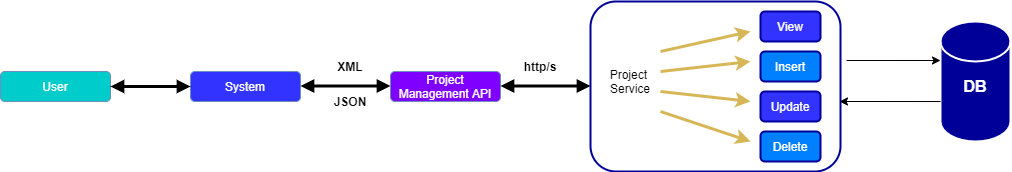

The diagram above was exported from draw.io. Its source (the exported page's mxGraphModel, read from the mxfile embedded in the PNG):
<mxGraphModel dx="1734" dy="482" grid="1" gridSize="10" guides="1" tooltips="1" connect="1" arrows="1" fold="1" page="1" pageScale="1" pageWidth="850" pageHeight="1100" math="0" shadow="0">
  <root>
    <mxCell id="0" />
    <mxCell id="1" parent="0" />
    <mxCell id="3zfvHLOTa3VjgjzUuggO-1" value="&lt;font color=&quot;#ffffff&quot;&gt;User&lt;/font&gt;" style="rounded=1;whiteSpace=wrap;html=1;strokeColor=#6c8ebf;fillColor=#00CCCC;" vertex="1" parent="1">
      <mxGeometry x="-90" y="160" width="110" height="30" as="geometry" />
    </mxCell>
    <mxCell id="3zfvHLOTa3VjgjzUuggO-2" value="&lt;font color=&quot;#ffffff&quot;&gt;System&lt;/font&gt;" style="rounded=1;whiteSpace=wrap;html=1;strokeColor=#6c8ebf;fillColor=#3333FF;" vertex="1" parent="1">
      <mxGeometry x="100" y="160" width="110" height="30" as="geometry" />
    </mxCell>
    <mxCell id="3zfvHLOTa3VjgjzUuggO-3" value="&lt;font color=&quot;#ffffff&quot;&gt;Project&lt;br&gt;Management API&lt;br&gt;&lt;/font&gt;" style="rounded=1;whiteSpace=wrap;html=1;strokeColor=#6c8ebf;fillColor=#7F00FF;" vertex="1" parent="1">
      <mxGeometry x="300" y="160" width="110" height="30" as="geometry" />
    </mxCell>
    <mxCell id="3zfvHLOTa3VjgjzUuggO-4" value="" style="rounded=1;whiteSpace=wrap;html=1;fillColor=#FFFFFF;strokeColor=#000099;strokeWidth=2;" vertex="1" parent="1">
      <mxGeometry x="500" y="90" width="250" height="170" as="geometry" />
    </mxCell>
    <mxCell id="3zfvHLOTa3VjgjzUuggO-5" value="Project&amp;nbsp;&lt;br&gt;Service" style="text;html=1;strokeColor=none;fillColor=none;align=center;verticalAlign=middle;whiteSpace=wrap;rounded=0;" vertex="1" parent="1">
      <mxGeometry x="520" y="160" width="40" height="20" as="geometry" />
    </mxCell>
    <mxCell id="3zfvHLOTa3VjgjzUuggO-6" value="&lt;font color=&quot;#ffffff&quot;&gt;View&lt;/font&gt;" style="rounded=1;whiteSpace=wrap;html=1;strokeColor=#000099;strokeWidth=2;fillColor=#3333FF;" vertex="1" parent="1">
      <mxGeometry x="670" y="100" width="60" height="30" as="geometry" />
    </mxCell>
    <mxCell id="3zfvHLOTa3VjgjzUuggO-7" value="&lt;font color=&quot;#ffffff&quot;&gt;Insert&lt;/font&gt;" style="rounded=1;whiteSpace=wrap;html=1;strokeColor=#000099;strokeWidth=2;fillColor=#007FFF;" vertex="1" parent="1">
      <mxGeometry x="670" y="140" width="60" height="30" as="geometry" />
    </mxCell>
    <mxCell id="3zfvHLOTa3VjgjzUuggO-8" value="&lt;font color=&quot;#ffffff&quot;&gt;Update&lt;/font&gt;" style="rounded=1;whiteSpace=wrap;html=1;strokeColor=#000099;strokeWidth=2;fillColor=#3333FF;" vertex="1" parent="1">
      <mxGeometry x="670" y="180" width="60" height="30" as="geometry" />
    </mxCell>
    <mxCell id="3zfvHLOTa3VjgjzUuggO-9" value="&lt;font color=&quot;#ffffff&quot;&gt;Delete&lt;/font&gt;" style="rounded=1;whiteSpace=wrap;html=1;strokeColor=#000099;strokeWidth=2;fillColor=#007FFF;" vertex="1" parent="1">
      <mxGeometry x="670" y="220" width="60" height="30" as="geometry" />
    </mxCell>
    <mxCell id="3zfvHLOTa3VjgjzUuggO-10" value="" style="endArrow=classic;html=1;entryX=0.64;entryY=0.176;entryDx=0;entryDy=0;entryPerimeter=0;strokeWidth=3;strokeColor=#d6b656;fillColor=#fff2cc;" edge="1" parent="1" target="3zfvHLOTa3VjgjzUuggO-4">
      <mxGeometry width="50" height="50" relative="1" as="geometry">
        <mxPoint x="570" y="140" as="sourcePoint" />
        <mxPoint x="620" y="120" as="targetPoint" />
      </mxGeometry>
    </mxCell>
    <mxCell id="3zfvHLOTa3VjgjzUuggO-11" value="" style="endArrow=classic;html=1;fillColor=#fff2cc;strokeColor=#d6b656;strokeWidth=3;" edge="1" parent="1">
      <mxGeometry width="50" height="50" relative="1" as="geometry">
        <mxPoint x="570" y="160" as="sourcePoint" />
        <mxPoint x="660" y="150" as="targetPoint" />
      </mxGeometry>
    </mxCell>
    <mxCell id="3zfvHLOTa3VjgjzUuggO-12" value="" style="endArrow=classic;html=1;entryX=0.64;entryY=0.588;entryDx=0;entryDy=0;entryPerimeter=0;fillColor=#fff2cc;strokeColor=#d6b656;strokeWidth=3;" edge="1" parent="1" target="3zfvHLOTa3VjgjzUuggO-4">
      <mxGeometry width="50" height="50" relative="1" as="geometry">
        <mxPoint x="570" y="180" as="sourcePoint" />
        <mxPoint x="670" y="160" as="targetPoint" />
      </mxGeometry>
    </mxCell>
    <mxCell id="3zfvHLOTa3VjgjzUuggO-14" value="" style="endArrow=classic;html=1;fillColor=#fff2cc;strokeColor=#d6b656;strokeWidth=3;" edge="1" parent="1">
      <mxGeometry width="50" height="50" relative="1" as="geometry">
        <mxPoint x="570" y="200" as="sourcePoint" />
        <mxPoint x="660" y="230" as="targetPoint" />
      </mxGeometry>
    </mxCell>
    <mxCell id="3zfvHLOTa3VjgjzUuggO-16" value="" style="strokeWidth=2;html=1;shape=mxgraph.flowchart.database;whiteSpace=wrap;fillColor=#000099;strokeColor=#FFFFFF;" vertex="1" parent="1">
      <mxGeometry x="850" y="110" width="70" height="120" as="geometry" />
    </mxCell>
    <mxCell id="3zfvHLOTa3VjgjzUuggO-17" value="" style="endArrow=classic;html=1;exitX=1.024;exitY=0.347;exitDx=0;exitDy=0;exitPerimeter=0;entryX=0;entryY=0.325;entryDx=0;entryDy=0;entryPerimeter=0;" edge="1" parent="1" source="3zfvHLOTa3VjgjzUuggO-4" target="3zfvHLOTa3VjgjzUuggO-16">
      <mxGeometry width="50" height="50" relative="1" as="geometry">
        <mxPoint x="780" y="190" as="sourcePoint" />
        <mxPoint x="840" y="150" as="targetPoint" />
      </mxGeometry>
    </mxCell>
    <mxCell id="3zfvHLOTa3VjgjzUuggO-18" value="" style="endArrow=classic;html=1;exitX=0;exitY=0.667;exitDx=0;exitDy=0;exitPerimeter=0;" edge="1" parent="1" source="3zfvHLOTa3VjgjzUuggO-16">
      <mxGeometry width="50" height="50" relative="1" as="geometry">
        <mxPoint x="810" y="240" as="sourcePoint" />
        <mxPoint x="749" y="190" as="targetPoint" />
      </mxGeometry>
    </mxCell>
    <mxCell id="3zfvHLOTa3VjgjzUuggO-19" value="&lt;font color=&quot;#ffffff&quot; style=&quot;font-size: 16px&quot;&gt;&lt;b&gt;DB&lt;/b&gt;&lt;/font&gt;" style="text;html=1;strokeColor=none;fillColor=none;align=center;verticalAlign=middle;whiteSpace=wrap;rounded=0;" vertex="1" parent="1">
      <mxGeometry x="865" y="165" width="40" height="20" as="geometry" />
    </mxCell>
    <mxCell id="3zfvHLOTa3VjgjzUuggO-20" value="" style="endArrow=block;html=1;strokeWidth=3;entryX=0;entryY=0.5;entryDx=0;entryDy=0;exitX=1;exitY=0.5;exitDx=0;exitDy=0;entryPerimeter=0;startArrow=block;startFill=1;endFill=1;" edge="1" parent="1" source="3zfvHLOTa3VjgjzUuggO-1" target="3zfvHLOTa3VjgjzUuggO-2">
      <mxGeometry width="50" height="50" relative="1" as="geometry">
        <mxPoint x="70" y="200" as="sourcePoint" />
        <mxPoint x="120" y="150" as="targetPoint" />
      </mxGeometry>
    </mxCell>
    <mxCell id="3zfvHLOTa3VjgjzUuggO-21" value="" style="endArrow=block;html=1;strokeWidth=3;entryX=0;entryY=0.5;entryDx=0;entryDy=0;exitX=1;exitY=0.5;exitDx=0;exitDy=0;entryPerimeter=0;startArrow=block;startFill=1;endFill=1;" edge="1" parent="1">
      <mxGeometry width="50" height="50" relative="1" as="geometry">
        <mxPoint x="210" y="174.5" as="sourcePoint" />
        <mxPoint x="300" y="174.5" as="targetPoint" />
      </mxGeometry>
    </mxCell>
    <mxCell id="3zfvHLOTa3VjgjzUuggO-22" value="" style="endArrow=block;html=1;strokeWidth=3;entryX=0;entryY=0.5;entryDx=0;entryDy=0;exitX=1;exitY=0.5;exitDx=0;exitDy=0;entryPerimeter=0;startArrow=block;startFill=1;endFill=1;" edge="1" parent="1">
      <mxGeometry width="50" height="50" relative="1" as="geometry">
        <mxPoint x="410" y="174.5" as="sourcePoint" />
        <mxPoint x="500" y="174.5" as="targetPoint" />
        <Array as="points">
          <mxPoint x="460" y="174.5" />
        </Array>
      </mxGeometry>
    </mxCell>
    <mxCell id="3zfvHLOTa3VjgjzUuggO-23" value="&lt;b&gt;XML&lt;/b&gt;" style="text;html=1;strokeColor=none;fillColor=none;align=center;verticalAlign=middle;whiteSpace=wrap;rounded=0;" vertex="1" parent="1">
      <mxGeometry x="240" y="145" width="40" height="20" as="geometry" />
    </mxCell>
    <mxCell id="3zfvHLOTa3VjgjzUuggO-24" value="&lt;b&gt;JSON&lt;/b&gt;" style="text;html=1;strokeColor=none;fillColor=none;align=center;verticalAlign=middle;whiteSpace=wrap;rounded=0;" vertex="1" parent="1">
      <mxGeometry x="240" y="180" width="40" height="20" as="geometry" />
    </mxCell>
    <mxCell id="3zfvHLOTa3VjgjzUuggO-26" value="&lt;b&gt;http/s&lt;/b&gt;" style="text;html=1;strokeColor=none;fillColor=none;align=center;verticalAlign=middle;whiteSpace=wrap;rounded=0;" vertex="1" parent="1">
      <mxGeometry x="430" y="145" width="40" height="20" as="geometry" />
    </mxCell>
  </root>
</mxGraphModel>